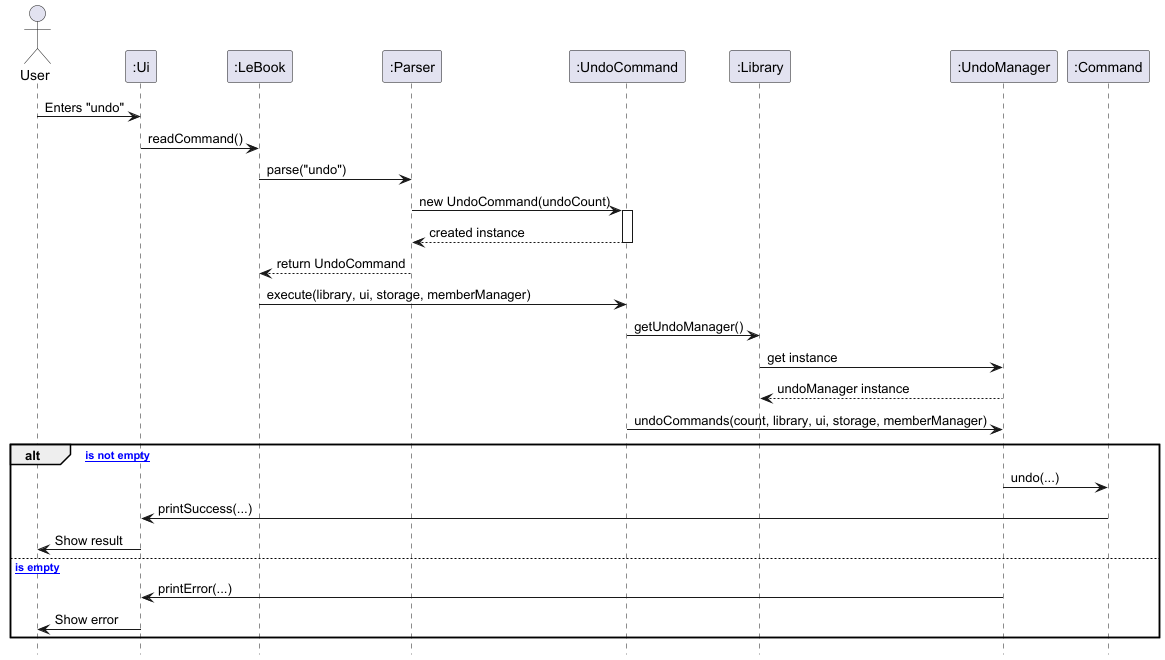

The diagram above was rendered by PlantUML. Its source (embedded in the PNG):
@startuml

hide footbox
skinparam classAttributeIconSize 0

actor User

participant ":Ui"
participant ":LeBook"
participant ":Parser"
participant ":UndoCommand"
participant ":Library"
participant ":UndoManager"
participant ":Command"

User -> ":Ui" : Enters "undo"
":Ui" -> ":LeBook" : readCommand()

":LeBook" -> ":Parser" : parse("undo")
":Parser" -> ":UndoCommand" : new UndoCommand(undoCount)
activate ":UndoCommand"
":UndoCommand" --> ":Parser" : created instance
deactivate ":UndoCommand"
":Parser" --> ":LeBook" : return UndoCommand

":LeBook" -> ":UndoCommand" : execute(library, ui, storage, memberManager)
":UndoCommand" -> ":Library" : getUndoManager()
":Library" -> ":UndoManager" : get instance
":UndoManager" --> ":Library" : undoManager instance

":UndoCommand" -> ":UndoManager" : undoCommands(count, library, ui, storage, memberManager)

alt [commandHistory is not empty]
    ":UndoManager" -> ":Command" : undo(...)
    ":Command" -> ":Ui" : printSuccess(...)
    ":Ui" -> User : Show result
else [commandHistory is empty]
    ":UndoManager" -> ":Ui" : printError(...)
    ":Ui" -> User : Show error
end

@enduml